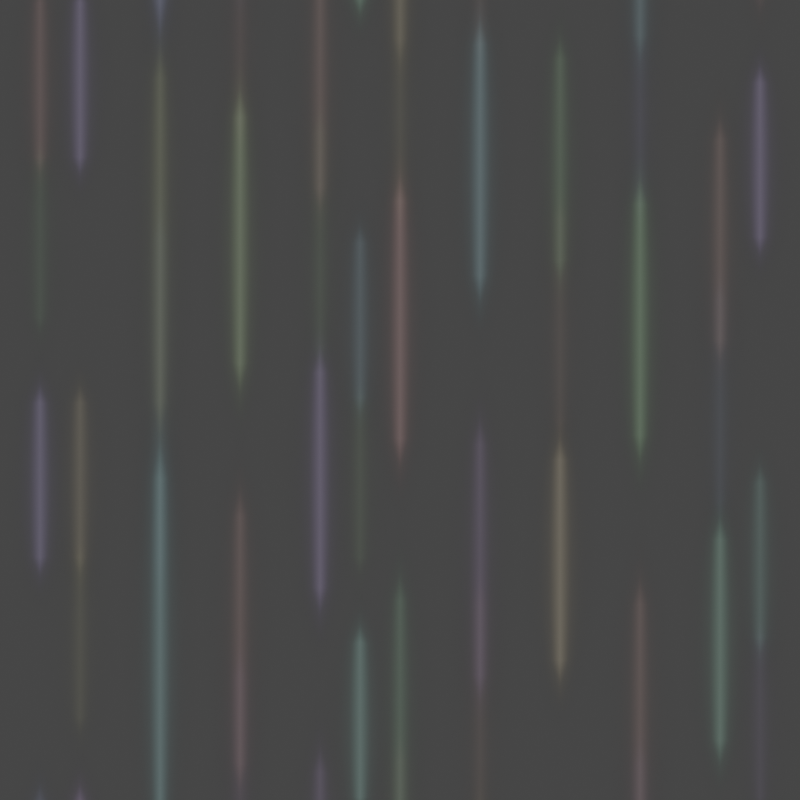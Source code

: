 # Source: ghost_road.blend  (saved by Blender 3.6.14; exported with 4.5.12 LTS)
import bpy
from mathutils import Matrix  # noqa: F401  (used for matrix-valued properties, if any)

bpy.ops.wm.read_factory_settings(use_empty=True)
scene = bpy.context.scene
scene.name = 'Scene'

# ---- collections
col_shine_lv01 = bpy.data.collections.new('shine.Lv01'); scene.collection.children.link(col_shine_lv01)
col_shine_lv02 = bpy.data.collections.new('shine.Lv02'); scene.collection.children.link(col_shine_lv02)
col_shine_lv03 = bpy.data.collections.new('shine.Lv03'); scene.collection.children.link(col_shine_lv03)
col_cam = bpy.data.collections.new('Cam'); scene.collection.children.link(col_cam)

# ---- materials (node trees are filled in below, after node groups)
mat_shine_hi = bpy.data.materials.new('shine.hi')
mat_shine_hi.surface_render_method = 'BLENDED'
mat_shine_hi.blend_method = 'BLEND'
mat_shine_lo = bpy.data.materials.new('shine.lo')
mat_shine_lo.surface_render_method = 'BLENDED'
mat_shine_lo.blend_method = 'BLEND'
mat_shine_lo2 = bpy.data.materials.new('shine.lo2')
mat_shine_lo2.surface_render_method = 'BLENDED'
mat_shine_lo2.blend_method = 'BLEND'

# ---- material node trees
mat_shine_hi.use_nodes = True; mat_shine_hi.node_tree.nodes.clear()
_N = mat_shine_hi.node_tree.nodes; _L = mat_shine_hi.node_tree.links
n0 = _N.new('ShaderNodeValToRGB'); n0.name = 'Color Ramp.001'; n0.location = (-1105, 278)
n0.color_ramp.interpolation = 'CARDINAL'
while len(n0.color_ramp.elements) > 1: n0.color_ramp.elements.remove(n0.color_ramp.elements[-1])
n0.color_ramp.elements[0].position = 0.0; n0.color_ramp.elements[0].color = (1.0, 0.0, 0.0, 1.0)
_e = n0.color_ramp.elements.new(0.1667); _e.color = (1.0, 0.5, 0.0, 1.0)
_e = n0.color_ramp.elements.new(0.3333); _e.color = (1.0, 1.0, 0.0, 1.0)
_e = n0.color_ramp.elements.new(0.5); _e.color = (0.0, 1.0, 0.0, 1.0)
_e = n0.color_ramp.elements.new(0.6667); _e.color = (0.0, 1.0, 1.0, 1.0)
_e = n0.color_ramp.elements.new(0.8333); _e.color = (0.0, 0.0, 1.0, 1.0)
_e = n0.color_ramp.elements.new(1.0); _e.color = (0.5, 0.0, 1.0, 1.0)
n1 = _N.new('ShaderNodeObjectInfo'); n1.name = 'Object Info'; n1.location = (-1353, 259)
n2 = _N.new('ShaderNodeHueSaturation'); n2.name = 'Hue/Saturation/Value'; n2.location = (-685, 480)
n2.inputs[2].default_value = 2.0
n3 = _N.new('ShaderNodeMapRange'); n3.name = 'Map Range'; n3.location = (-961, 562)
n3.inputs[1].default_value = 1.0
n3.inputs[2].default_value = 0.0
n3.inputs[3].default_value = 0.4
n3.inputs[4].default_value = 0.8
n4 = _N.new('ShaderNodeVertexColor'); n4.name = 'Color Attribute.001'; n4.location = (-1181, 507)
n4.layer_name = 'Alpha'
n5 = _N.new('ShaderNodeOutputMaterial'); n5.name = 'Material Output'; n5.location = (943, 357)
n6 = _N.new('ShaderNodeMixShader'); n6.name = 'Mix Shader'; n6.location = (718, 332)
n7 = _N.new('ShaderNodeEmission'); n7.name = 'Emission'; n7.location = (402, 171)
n8 = _N.new('ShaderNodeBsdfTransparent'); n8.name = 'Transparent BSDF'; n8.location = (393, 285)
n9 = _N.new('ShaderNodeVertexColor'); n9.name = 'Color Attribute'; n9.location = (-523, 598)
n9.layer_name = 'Alpha'
n10 = _N.new('ShaderNodeValToRGB'); n10.name = 'Color Ramp'; n10.location = (-290, 642)
n10.color_ramp.interpolation = 'CARDINAL'
while len(n10.color_ramp.elements) > 1: n10.color_ramp.elements.remove(n10.color_ramp.elements[-1])
n10.color_ramp.elements[0].position = 0.0; n10.color_ramp.elements[0].color = (0.0, 0.0, 0.0, 1.0)
_e = n10.color_ramp.elements.new(0.5); _e.color = (0.05, 0.05, 0.05, 1.0)
_e = n10.color_ramp.elements.new(0.75); _e.color = (0.125, 0.125, 0.125, 1.0)
_e = n10.color_ramp.elements.new(1.0); _e.color = (0.25, 0.25, 0.25, 1.0)
n11 = _N.new('ShaderNodeMapRange'); n11.name = 'Map Range.001'; n11.location = (35, 683)
n11.inputs[4].default_value = 0.8
_L.new(n6.outputs[0], n5.inputs[0])
_L.new(n11.outputs[0], n6.inputs[0])
_L.new(n7.outputs[0], n6.inputs[2])
_L.new(n8.outputs[0], n6.inputs[1])
_L.new(n9.outputs[0], n10.inputs[0])
_L.new(n2.outputs[0], n7.inputs[0])
_L.new(n1.outputs[5], n0.inputs[0])
_L.new(n0.outputs[0], n2.inputs[4])
_L.new(n3.outputs[0], n2.inputs[1])
_L.new(n4.outputs[0], n3.inputs[0])
_L.new(n10.outputs[0], n11.inputs[0])
_L.new(n11.outputs[0], n7.inputs[1])
n5.is_active_output = True
mat_shine_lo.use_nodes = True; mat_shine_lo.node_tree.nodes.clear()
_N = mat_shine_lo.node_tree.nodes; _L = mat_shine_lo.node_tree.links
n0 = _N.new('ShaderNodeValToRGB'); n0.name = 'Color Ramp.001'; n0.location = (-1105, 278)
n0.color_ramp.interpolation = 'CARDINAL'
while len(n0.color_ramp.elements) > 1: n0.color_ramp.elements.remove(n0.color_ramp.elements[-1])
n0.color_ramp.elements[0].position = 0.0; n0.color_ramp.elements[0].color = (1.0, 0.0, 0.0, 1.0)
_e = n0.color_ramp.elements.new(0.1667); _e.color = (1.0, 0.5, 0.0, 1.0)
_e = n0.color_ramp.elements.new(0.3333); _e.color = (1.0, 1.0, 0.0, 1.0)
_e = n0.color_ramp.elements.new(0.5); _e.color = (0.0, 1.0, 0.0, 1.0)
_e = n0.color_ramp.elements.new(0.6667); _e.color = (0.0, 1.0, 1.0, 1.0)
_e = n0.color_ramp.elements.new(0.8333); _e.color = (0.0, 0.0, 1.0, 1.0)
_e = n0.color_ramp.elements.new(1.0); _e.color = (0.5, 0.0, 1.0, 1.0)
n1 = _N.new('ShaderNodeObjectInfo'); n1.name = 'Object Info'; n1.location = (-1353, 259)
n2 = _N.new('ShaderNodeHueSaturation'); n2.name = 'Hue/Saturation/Value'; n2.location = (-685, 480)
n2.inputs[2].default_value = 2.0
n3 = _N.new('ShaderNodeMapRange'); n3.name = 'Map Range'; n3.location = (-961, 562)
n3.inputs[1].default_value = 1.0
n3.inputs[2].default_value = 0.0
n3.inputs[3].default_value = 0.4
n3.inputs[4].default_value = 0.8
n4 = _N.new('ShaderNodeVertexColor'); n4.name = 'Color Attribute.001'; n4.location = (-1181, 507)
n4.layer_name = 'Alpha'
n5 = _N.new('ShaderNodeOutputMaterial'); n5.name = 'Material Output'; n5.location = (910, 338)
n6 = _N.new('ShaderNodeMixShader'); n6.name = 'Mix Shader'; n6.location = (685, 314)
n7 = _N.new('ShaderNodeBsdfTransparent'); n7.name = 'Transparent BSDF'; n7.location = (407, 272)
n8 = _N.new('ShaderNodeEmission'); n8.name = 'Emission'; n8.location = (413, 160)
n9 = _N.new('ShaderNodeMapRange'); n9.name = 'Map Range.001'; n9.location = (83, 557)
n9.inputs[4].default_value = 0.6
n10 = _N.new('ShaderNodeVertexColor'); n10.name = 'Color Attribute'; n10.location = (-481, 626)
n10.layer_name = 'Alpha'
n11 = _N.new('ShaderNodeValToRGB'); n11.name = 'Color Ramp'; n11.location = (-245, 633)
n11.color_ramp.interpolation = 'CARDINAL'
while len(n11.color_ramp.elements) > 1: n11.color_ramp.elements.remove(n11.color_ramp.elements[-1])
n11.color_ramp.elements[0].position = 0.0; n11.color_ramp.elements[0].color = (0.0, 0.0, 0.0, 1.0)
_e = n11.color_ramp.elements.new(0.5); _e.color = (0.05, 0.05, 0.05, 1.0)
_e = n11.color_ramp.elements.new(0.75); _e.color = (0.125, 0.125, 0.125, 1.0)
_e = n11.color_ramp.elements.new(1.0); _e.color = (0.25, 0.25, 0.25, 1.0)
_L.new(n6.outputs[0], n5.inputs[0])
_L.new(n9.outputs[0], n6.inputs[0])
_L.new(n8.outputs[0], n6.inputs[2])
_L.new(n7.outputs[0], n6.inputs[1])
_L.new(n10.outputs[0], n11.inputs[0])
_L.new(n2.outputs[0], n8.inputs[0])
_L.new(n1.outputs[5], n0.inputs[0])
_L.new(n0.outputs[0], n2.inputs[4])
_L.new(n3.outputs[0], n2.inputs[1])
_L.new(n4.outputs[0], n3.inputs[0])
_L.new(n11.outputs[0], n9.inputs[0])
_L.new(n9.outputs[0], n8.inputs[1])
n5.is_active_output = True
mat_shine_lo2.use_nodes = True; mat_shine_lo2.node_tree.nodes.clear()
_N = mat_shine_lo2.node_tree.nodes; _L = mat_shine_lo2.node_tree.links
n0 = _N.new('ShaderNodeValToRGB'); n0.name = 'Color Ramp.001'; n0.location = (-1105, 278)
n0.color_ramp.interpolation = 'CARDINAL'
while len(n0.color_ramp.elements) > 1: n0.color_ramp.elements.remove(n0.color_ramp.elements[-1])
n0.color_ramp.elements[0].position = 0.0; n0.color_ramp.elements[0].color = (1.0, 0.0, 0.0, 1.0)
_e = n0.color_ramp.elements.new(0.1667); _e.color = (1.0, 0.5, 0.0, 1.0)
_e = n0.color_ramp.elements.new(0.3333); _e.color = (1.0, 1.0, 0.0, 1.0)
_e = n0.color_ramp.elements.new(0.5); _e.color = (0.0, 1.0, 0.0, 1.0)
_e = n0.color_ramp.elements.new(0.6667); _e.color = (0.0, 1.0, 1.0, 1.0)
_e = n0.color_ramp.elements.new(0.8333); _e.color = (0.0, 0.0, 1.0, 1.0)
_e = n0.color_ramp.elements.new(1.0); _e.color = (0.5, 0.0, 1.0, 1.0)
n1 = _N.new('ShaderNodeObjectInfo'); n1.name = 'Object Info'; n1.location = (-1353, 259)
n2 = _N.new('ShaderNodeHueSaturation'); n2.name = 'Hue/Saturation/Value'; n2.location = (-685, 480)
n2.inputs[2].default_value = 2.0
n3 = _N.new('ShaderNodeMapRange'); n3.name = 'Map Range'; n3.location = (-961, 562)
n3.inputs[1].default_value = 1.0
n3.inputs[2].default_value = 0.0
n3.inputs[3].default_value = 0.4
n3.inputs[4].default_value = 0.8
n4 = _N.new('ShaderNodeVertexColor'); n4.name = 'Color Attribute.001'; n4.location = (-1181, 507)
n4.layer_name = 'Alpha'
n5 = _N.new('ShaderNodeOutputMaterial'); n5.name = 'Material Output'; n5.location = (893, 336)
n6 = _N.new('ShaderNodeMixShader'); n6.name = 'Mix Shader'; n6.location = (668, 311)
n7 = _N.new('ShaderNodeBsdfTransparent'); n7.name = 'Transparent BSDF'; n7.location = (390, 270)
n8 = _N.new('ShaderNodeValToRGB'); n8.name = 'Color Ramp'; n8.location = (-244, 668)
n8.color_ramp.interpolation = 'CARDINAL'
while len(n8.color_ramp.elements) > 1: n8.color_ramp.elements.remove(n8.color_ramp.elements[-1])
n8.color_ramp.elements[0].position = 0.0; n8.color_ramp.elements[0].color = (0.0, 0.0, 0.0, 1.0)
_e = n8.color_ramp.elements.new(0.5); _e.color = (0.05, 0.05, 0.05, 1.0)
_e = n8.color_ramp.elements.new(0.75); _e.color = (0.125, 0.125, 0.125, 1.0)
_e = n8.color_ramp.elements.new(1.0); _e.color = (0.25, 0.25, 0.25, 1.0)
n9 = _N.new('ShaderNodeEmission'); n9.name = 'Emission'; n9.location = (381, 156)
n10 = _N.new('ShaderNodeVertexColor'); n10.name = 'Color Attribute'; n10.location = (-508, 633)
n10.layer_name = 'Alpha'
n11 = _N.new('ShaderNodeMapRange'); n11.name = 'Map Range.001'; n11.location = (76, 709)
n11.inputs[4].default_value = 0.4
_L.new(n6.outputs[0], n5.inputs[0])
_L.new(n11.outputs[0], n6.inputs[0])
_L.new(n9.outputs[0], n6.inputs[2])
_L.new(n7.outputs[0], n6.inputs[1])
_L.new(n10.outputs[0], n8.inputs[0])
_L.new(n2.outputs[0], n9.inputs[0])
_L.new(n1.outputs[5], n0.inputs[0])
_L.new(n0.outputs[0], n2.inputs[4])
_L.new(n3.outputs[0], n2.inputs[1])
_L.new(n4.outputs[0], n3.inputs[0])
_L.new(n8.outputs[0], n11.inputs[0])
_L.new(n11.outputs[0], n9.inputs[1])
n5.is_active_output = True

# ---- world
world_world = bpy.data.worlds.new('World'); scene.world = world_world
world_world.use_nodes = True; world_world.node_tree.nodes.clear()
_N = world_world.node_tree.nodes; _L = world_world.node_tree.links
n0 = _N.new('ShaderNodeOutputWorld'); n0.name = 'World Output'; n0.location = (300, 300)
n1 = _N.new('ShaderNodeBackground'); n1.name = 'Background'; n1.location = (10, 300)
n1.inputs[0].default_value = (0.05088, 0.05088, 0.05088, 1.0)
_L.new(n1.outputs[0], n0.inputs[0])
n0.is_active_output = True
world_world.color = (0.05088, 0.05088, 0.05088)
world_world.use_sun_shadow = False
world_world.sun_shadow_jitter_overblur = 0.0

# ---- cameras
cam_camera = bpy.data.cameras.new('Camera')
cam_camera.type = 'ORTHO'
cam_camera.clip_end = 100.0
cam_camera.ortho_scale = 10.0

# ---- meshes
me_plane_001 = bpy.data.meshes.new('Plane.001')
me_plane_001.from_pydata([(-0.5, 0.0, 0.0), (0.0, -2.0, 0.0), (0.5, 0.0, 0.0), (0.0, 2.0, 0.0), (0.0, 0.0, 0.0), (-0.4, -1.0, 0.0), (0.4, 1.0, 0.0), (-0.4, 1.0, 0.0), (0.4, -1.0, 0.0), (0.0, 1.0, 0.0), (0.0, -1.0, 0.0)], [], [(9, 6, 3), (5, 10, 4, 0), (10, 8, 2, 4), (10, 1, 8), (0, 4, 9, 7), (4, 2, 6, 9), (1, 10, 5), (7, 9, 3)])
_uv = me_plane_001.uv_layers.new(name='UVMap')
_uv.uv.foreach_set('vector', [0.5, 0.75, 1.0, 0.75, 0.5, 1.0, 0.0, 0.25, 0.5, 0.25, 0.5, 0.5, 0.0, 0.5, 0.5, 0.25, 1.0, 0.25, 1.0, 0.5, 0.5, 0.5, 0.5, 0.25, 0.5, 0.0, 1.0, 0.25, 0.0, 0.5, 0.5, 0.5, 0.5, 0.75, 0.0, 0.75, 0.5, 0.5, 1.0, 0.5, 1.0, 0.75, 0.5, 0.75, 0.5, 0.0, 0.5, 0.25, 0.0, 0.25, 0.0, 0.75, 0.5, 0.75, 0.5, 1.0])
_ca = me_plane_001.color_attributes.new('Alpha', 'FLOAT_COLOR', 'POINT')
_ca.data.foreach_set('color', [0.0, 0.0, 0.0, 1.0, 0.0, 0.0, 0.0, 1.0, 0.0, 0.0, 0.0, 1.0, 0.0, 0.0, 0.0, 1.0, 1.0, 1.0, 1.0, 1.0, 0.0, 0.0, 0.0, 1.0, 0.0, 0.0, 0.0, 1.0, 0.0, 0.0, 0.0, 1.0, 0.0, 0.0, 0.0, 1.0, 1.0, 1.0, 1.0, 1.0, 1.0, 1.0, 1.0, 1.0])
me_plane_001.materials.append(mat_shine_hi)
me_plane_001.use_paint_bone_selection = False
me_plane_001.use_paint_mask_vertex = True
me_plane_001.update()
me_plane_003 = bpy.data.meshes.new('Plane.003')
me_plane_003.from_pydata([(-0.5, 0.0, 0.0), (0.0, -2.0, 0.0), (0.5, 0.0, 0.0), (0.0, 2.0, 0.0), (0.0, 0.0, 0.0), (-0.4, -1.0, 0.0), (0.4, 1.0, 0.0), (-0.4, 1.0, 0.0), (0.4, -1.0, 0.0), (0.0, 1.0, 0.0), (0.0, -1.0, 0.0)], [], [(9, 6, 3), (5, 10, 4, 0), (10, 8, 2, 4), (10, 1, 8), (0, 4, 9, 7), (4, 2, 6, 9), (1, 10, 5), (7, 9, 3)])
_uv = me_plane_003.uv_layers.new(name='UVMap')
_uv.uv.foreach_set('vector', [0.5, 0.75, 1.0, 0.75, 0.5, 1.0, 0.0, 0.25, 0.5, 0.25, 0.5, 0.5, 0.0, 0.5, 0.5, 0.25, 1.0, 0.25, 1.0, 0.5, 0.5, 0.5, 0.5, 0.25, 0.5, 0.0, 1.0, 0.25, 0.0, 0.5, 0.5, 0.5, 0.5, 0.75, 0.0, 0.75, 0.5, 0.5, 1.0, 0.5, 1.0, 0.75, 0.5, 0.75, 0.5, 0.0, 0.5, 0.25, 0.0, 0.25, 0.0, 0.75, 0.5, 0.75, 0.5, 1.0])
_ca = me_plane_003.color_attributes.new('Alpha', 'FLOAT_COLOR', 'POINT')
_ca.data.foreach_set('color', [0.0, 0.0, 0.0, 1.0, 0.0, 0.0, 0.0, 1.0, 0.0, 0.0, 0.0, 1.0, 0.0, 0.0, 0.0, 1.0, 1.0, 1.0, 1.0, 1.0, 0.0, 0.0, 0.0, 1.0, 0.0, 0.0, 0.0, 1.0, 0.0, 0.0, 0.0, 1.0, 0.0, 0.0, 0.0, 1.0, 1.0, 1.0, 1.0, 1.0, 1.0, 1.0, 1.0, 1.0])
me_plane_003.materials.append(mat_shine_hi)
me_plane_003.use_paint_bone_selection = False
me_plane_003.use_paint_mask_vertex = True
me_plane_003.update()
me_plane_002 = bpy.data.meshes.new('Plane.002')
me_plane_002.from_pydata([(-0.5, 0.0, 0.0), (0.0, -2.0, 0.0), (0.5, 0.0, 0.0), (0.0, 2.0, 0.0), (0.0, 0.0, 0.0), (-0.4, -1.0, 0.0), (0.4, 1.0, 0.0), (-0.4, 1.0, 0.0), (0.4, -1.0, 0.0), (0.0, 1.0, 0.0), (0.0, -1.0, 0.0)], [], [(9, 6, 3), (5, 10, 4, 0), (10, 8, 2, 4), (10, 1, 8), (0, 4, 9, 7), (4, 2, 6, 9), (1, 10, 5), (7, 9, 3)])
_uv = me_plane_002.uv_layers.new(name='UVMap')
_uv.uv.foreach_set('vector', [0.5, 0.75, 1.0, 0.75, 0.5, 1.0, 0.0, 0.25, 0.5, 0.25, 0.5, 0.5, 0.0, 0.5, 0.5, 0.25, 1.0, 0.25, 1.0, 0.5, 0.5, 0.5, 0.5, 0.25, 0.5, 0.0, 1.0, 0.25, 0.0, 0.5, 0.5, 0.5, 0.5, 0.75, 0.0, 0.75, 0.5, 0.5, 1.0, 0.5, 1.0, 0.75, 0.5, 0.75, 0.5, 0.0, 0.5, 0.25, 0.0, 0.25, 0.0, 0.75, 0.5, 0.75, 0.5, 1.0])
_ca = me_plane_002.color_attributes.new('Alpha', 'FLOAT_COLOR', 'POINT')
_ca.data.foreach_set('color', [0.0, 0.0, 0.0, 1.0, 0.0, 0.0, 0.0, 1.0, 0.0, 0.0, 0.0, 1.0, 0.0, 0.0, 0.0, 1.0, 1.0, 1.0, 1.0, 1.0, 0.0, 0.0, 0.0, 1.0, 0.0, 0.0, 0.0, 1.0, 0.0, 0.0, 0.0, 1.0, 0.0, 0.0, 0.0, 1.0, 1.0, 1.0, 1.0, 1.0, 1.0, 1.0, 1.0, 1.0])
me_plane_002.materials.append(mat_shine_hi)
me_plane_002.use_paint_bone_selection = False
me_plane_002.use_paint_mask_vertex = True
me_plane_002.update()
me_plane_004 = bpy.data.meshes.new('Plane.004')
me_plane_004.from_pydata([(-0.5, 0.0, 0.0), (0.0, -2.0, 0.0), (0.5, 0.0, 0.0), (0.0, 2.0, 0.0), (0.0, 0.0, 0.0), (-0.4, -1.0, 0.0), (0.4, 1.0, 0.0), (-0.4, 1.0, 0.0), (0.4, -1.0, 0.0), (0.0, 1.0, 0.0), (0.0, -1.0, 0.0)], [], [(9, 6, 3), (5, 10, 4, 0), (10, 8, 2, 4), (10, 1, 8), (0, 4, 9, 7), (4, 2, 6, 9), (1, 10, 5), (7, 9, 3)])
_uv = me_plane_004.uv_layers.new(name='UVMap')
_uv.uv.foreach_set('vector', [0.5, 0.75, 1.0, 0.75, 0.5, 1.0, 0.0, 0.25, 0.5, 0.25, 0.5, 0.5, 0.0, 0.5, 0.5, 0.25, 1.0, 0.25, 1.0, 0.5, 0.5, 0.5, 0.5, 0.25, 0.5, 0.0, 1.0, 0.25, 0.0, 0.5, 0.5, 0.5, 0.5, 0.75, 0.0, 0.75, 0.5, 0.5, 1.0, 0.5, 1.0, 0.75, 0.5, 0.75, 0.5, 0.0, 0.5, 0.25, 0.0, 0.25, 0.0, 0.75, 0.5, 0.75, 0.5, 1.0])
_ca = me_plane_004.color_attributes.new('Alpha', 'FLOAT_COLOR', 'POINT')
_ca.data.foreach_set('color', [0.0, 0.0, 0.0, 1.0, 0.0, 0.0, 0.0, 1.0, 0.0, 0.0, 0.0, 1.0, 0.0, 0.0, 0.0, 1.0, 1.0, 1.0, 1.0, 1.0, 0.0, 0.0, 0.0, 1.0, 0.0, 0.0, 0.0, 1.0, 0.0, 0.0, 0.0, 1.0, 0.0, 0.0, 0.0, 1.0, 1.0, 1.0, 1.0, 1.0, 1.0, 1.0, 1.0, 1.0])
me_plane_004.materials.append(mat_shine_lo)
me_plane_004.use_paint_bone_selection = False
me_plane_004.use_paint_mask_vertex = True
me_plane_004.update()
me_plane_005 = bpy.data.meshes.new('Plane.005')
me_plane_005.from_pydata([(-0.5, 0.0, 0.0), (0.0, -2.0, 0.0), (0.5, 0.0, 0.0), (0.0, 2.0, 0.0), (0.0, 0.0, 0.0), (-0.4, -1.0, 0.0), (0.4, 1.0, 0.0), (-0.4, 1.0, 0.0), (0.4, -1.0, 0.0), (0.0, 1.0, 0.0), (0.0, -1.0, 0.0)], [], [(9, 6, 3), (5, 10, 4, 0), (10, 8, 2, 4), (10, 1, 8), (0, 4, 9, 7), (4, 2, 6, 9), (1, 10, 5), (7, 9, 3)])
_uv = me_plane_005.uv_layers.new(name='UVMap')
_uv.uv.foreach_set('vector', [0.5, 0.75, 1.0, 0.75, 0.5, 1.0, 0.0, 0.25, 0.5, 0.25, 0.5, 0.5, 0.0, 0.5, 0.5, 0.25, 1.0, 0.25, 1.0, 0.5, 0.5, 0.5, 0.5, 0.25, 0.5, 0.0, 1.0, 0.25, 0.0, 0.5, 0.5, 0.5, 0.5, 0.75, 0.0, 0.75, 0.5, 0.5, 1.0, 0.5, 1.0, 0.75, 0.5, 0.75, 0.5, 0.0, 0.5, 0.25, 0.0, 0.25, 0.0, 0.75, 0.5, 0.75, 0.5, 1.0])
_ca = me_plane_005.color_attributes.new('Alpha', 'FLOAT_COLOR', 'POINT')
_ca.data.foreach_set('color', [0.0, 0.0, 0.0, 1.0, 0.0, 0.0, 0.0, 1.0, 0.0, 0.0, 0.0, 1.0, 0.0, 0.0, 0.0, 1.0, 1.0, 1.0, 1.0, 1.0, 0.0, 0.0, 0.0, 1.0, 0.0, 0.0, 0.0, 1.0, 0.0, 0.0, 0.0, 1.0, 0.0, 0.0, 0.0, 1.0, 1.0, 1.0, 1.0, 1.0, 1.0, 1.0, 1.0, 1.0])
me_plane_005.materials.append(mat_shine_lo)
me_plane_005.use_paint_bone_selection = False
me_plane_005.use_paint_mask_vertex = True
me_plane_005.update()
me_plane_006 = bpy.data.meshes.new('Plane.006')
me_plane_006.from_pydata([(-0.5, 0.0, 0.0), (0.0, -2.0, 0.0), (0.5, 0.0, 0.0), (0.0, 2.0, 0.0), (0.0, 0.0, 0.0), (-0.4, -1.0, 0.0), (0.4, 1.0, 0.0), (-0.4, 1.0, 0.0), (0.4, -1.0, 0.0), (0.0, 1.0, 0.0), (0.0, -1.0, 0.0)], [], [(9, 6, 3), (5, 10, 4, 0), (10, 8, 2, 4), (10, 1, 8), (0, 4, 9, 7), (4, 2, 6, 9), (1, 10, 5), (7, 9, 3)])
_uv = me_plane_006.uv_layers.new(name='UVMap')
_uv.uv.foreach_set('vector', [0.5, 0.75, 1.0, 0.75, 0.5, 1.0, 0.0, 0.25, 0.5, 0.25, 0.5, 0.5, 0.0, 0.5, 0.5, 0.25, 1.0, 0.25, 1.0, 0.5, 0.5, 0.5, 0.5, 0.25, 0.5, 0.0, 1.0, 0.25, 0.0, 0.5, 0.5, 0.5, 0.5, 0.75, 0.0, 0.75, 0.5, 0.5, 1.0, 0.5, 1.0, 0.75, 0.5, 0.75, 0.5, 0.0, 0.5, 0.25, 0.0, 0.25, 0.0, 0.75, 0.5, 0.75, 0.5, 1.0])
_ca = me_plane_006.color_attributes.new('Alpha', 'FLOAT_COLOR', 'POINT')
_ca.data.foreach_set('color', [0.0, 0.0, 0.0, 1.0, 0.0, 0.0, 0.0, 1.0, 0.0, 0.0, 0.0, 1.0, 0.0, 0.0, 0.0, 1.0, 1.0, 1.0, 1.0, 1.0, 0.0, 0.0, 0.0, 1.0, 0.0, 0.0, 0.0, 1.0, 0.0, 0.0, 0.0, 1.0, 0.0, 0.0, 0.0, 1.0, 1.0, 1.0, 1.0, 1.0, 1.0, 1.0, 1.0, 1.0])
me_plane_006.materials.append(mat_shine_lo)
me_plane_006.use_paint_bone_selection = False
me_plane_006.use_paint_mask_vertex = True
me_plane_006.update()
me_plane_007 = bpy.data.meshes.new('Plane.007')
me_plane_007.from_pydata([(-0.5, 0.0, 0.0), (0.0, -2.0, 0.0), (0.5, 0.0, 0.0), (0.0, 2.0, 0.0), (0.0, 0.0, 0.0), (-0.4, -1.0, 0.0), (0.4, 1.0, 0.0), (-0.4, 1.0, 0.0), (0.4, -1.0, 0.0), (0.0, 1.0, 0.0), (0.0, -1.0, 0.0)], [], [(9, 6, 3), (5, 10, 4, 0), (10, 8, 2, 4), (10, 1, 8), (0, 4, 9, 7), (4, 2, 6, 9), (1, 10, 5), (7, 9, 3)])
_uv = me_plane_007.uv_layers.new(name='UVMap')
_uv.uv.foreach_set('vector', [0.5, 0.75, 1.0, 0.75, 0.5, 1.0, 0.0, 0.25, 0.5, 0.25, 0.5, 0.5, 0.0, 0.5, 0.5, 0.25, 1.0, 0.25, 1.0, 0.5, 0.5, 0.5, 0.5, 0.25, 0.5, 0.0, 1.0, 0.25, 0.0, 0.5, 0.5, 0.5, 0.5, 0.75, 0.0, 0.75, 0.5, 0.5, 1.0, 0.5, 1.0, 0.75, 0.5, 0.75, 0.5, 0.0, 0.5, 0.25, 0.0, 0.25, 0.0, 0.75, 0.5, 0.75, 0.5, 1.0])
_ca = me_plane_007.color_attributes.new('Alpha', 'FLOAT_COLOR', 'POINT')
_ca.data.foreach_set('color', [0.0, 0.0, 0.0, 1.0, 0.0, 0.0, 0.0, 1.0, 0.0, 0.0, 0.0, 1.0, 0.0, 0.0, 0.0, 1.0, 1.0, 1.0, 1.0, 1.0, 0.0, 0.0, 0.0, 1.0, 0.0, 0.0, 0.0, 1.0, 0.0, 0.0, 0.0, 1.0, 0.0, 0.0, 0.0, 1.0, 1.0, 1.0, 1.0, 1.0, 1.0, 1.0, 1.0, 1.0])
me_plane_007.materials.append(mat_shine_lo2)
me_plane_007.use_paint_bone_selection = False
me_plane_007.use_paint_mask_vertex = True
me_plane_007.update()
me_plane_008 = bpy.data.meshes.new('Plane.008')
me_plane_008.from_pydata([(-0.5, 0.0, 0.0), (0.0, -2.0, 0.0), (0.5, 0.0, 0.0), (0.0, 2.0, 0.0), (0.0, 0.0, 0.0), (-0.4, -1.0, 0.0), (0.4, 1.0, 0.0), (-0.4, 1.0, 0.0), (0.4, -1.0, 0.0), (0.0, 1.0, 0.0), (0.0, -1.0, 0.0)], [], [(9, 6, 3), (5, 10, 4, 0), (10, 8, 2, 4), (10, 1, 8), (0, 4, 9, 7), (4, 2, 6, 9), (1, 10, 5), (7, 9, 3)])
_uv = me_plane_008.uv_layers.new(name='UVMap')
_uv.uv.foreach_set('vector', [0.5, 0.75, 1.0, 0.75, 0.5, 1.0, 0.0, 0.25, 0.5, 0.25, 0.5, 0.5, 0.0, 0.5, 0.5, 0.25, 1.0, 0.25, 1.0, 0.5, 0.5, 0.5, 0.5, 0.25, 0.5, 0.0, 1.0, 0.25, 0.0, 0.5, 0.5, 0.5, 0.5, 0.75, 0.0, 0.75, 0.5, 0.5, 1.0, 0.5, 1.0, 0.75, 0.5, 0.75, 0.5, 0.0, 0.5, 0.25, 0.0, 0.25, 0.0, 0.75, 0.5, 0.75, 0.5, 1.0])
_ca = me_plane_008.color_attributes.new('Alpha', 'FLOAT_COLOR', 'POINT')
_ca.data.foreach_set('color', [0.0, 0.0, 0.0, 1.0, 0.0, 0.0, 0.0, 1.0, 0.0, 0.0, 0.0, 1.0, 0.0, 0.0, 0.0, 1.0, 1.0, 1.0, 1.0, 1.0, 0.0, 0.0, 0.0, 1.0, 0.0, 0.0, 0.0, 1.0, 0.0, 0.0, 0.0, 1.0, 0.0, 0.0, 0.0, 1.0, 1.0, 1.0, 1.0, 1.0, 1.0, 1.0, 1.0, 1.0])
me_plane_008.materials.append(mat_shine_lo2)
me_plane_008.use_paint_bone_selection = False
me_plane_008.use_paint_mask_vertex = True
me_plane_008.update()
me_plane_009 = bpy.data.meshes.new('Plane.009')
me_plane_009.from_pydata([(-0.5, 0.0, 0.0), (0.0, -2.0, 0.0), (0.5, 0.0, 0.0), (0.0, 2.0, 0.0), (0.0, 0.0, 0.0), (-0.4, -1.0, 0.0), (0.4, 1.0, 0.0), (-0.4, 1.0, 0.0), (0.4, -1.0, 0.0), (0.0, 1.0, 0.0), (0.0, -1.0, 0.0)], [], [(9, 6, 3), (5, 10, 4, 0), (10, 8, 2, 4), (10, 1, 8), (0, 4, 9, 7), (4, 2, 6, 9), (1, 10, 5), (7, 9, 3)])
_uv = me_plane_009.uv_layers.new(name='UVMap')
_uv.uv.foreach_set('vector', [0.5, 0.75, 1.0, 0.75, 0.5, 1.0, 0.0, 0.25, 0.5, 0.25, 0.5, 0.5, 0.0, 0.5, 0.5, 0.25, 1.0, 0.25, 1.0, 0.5, 0.5, 0.5, 0.5, 0.25, 0.5, 0.0, 1.0, 0.25, 0.0, 0.5, 0.5, 0.5, 0.5, 0.75, 0.0, 0.75, 0.5, 0.5, 1.0, 0.5, 1.0, 0.75, 0.5, 0.75, 0.5, 0.0, 0.5, 0.25, 0.0, 0.25, 0.0, 0.75, 0.5, 0.75, 0.5, 1.0])
_ca = me_plane_009.color_attributes.new('Alpha', 'FLOAT_COLOR', 'POINT')
_ca.data.foreach_set('color', [0.0, 0.0, 0.0, 1.0, 0.0, 0.0, 0.0, 1.0, 0.0, 0.0, 0.0, 1.0, 0.0, 0.0, 0.0, 1.0, 1.0, 1.0, 1.0, 1.0, 0.0, 0.0, 0.0, 1.0, 0.0, 0.0, 0.0, 1.0, 0.0, 0.0, 0.0, 1.0, 0.0, 0.0, 0.0, 1.0, 1.0, 1.0, 1.0, 1.0, 1.0, 1.0, 1.0, 1.0])
me_plane_009.materials.append(mat_shine_lo2)
me_plane_009.use_paint_bone_selection = False
me_plane_009.use_paint_mask_vertex = True
me_plane_009.update()

# ---- objects
ob_plane_001 = bpy.data.objects.new('Plane.001', me_plane_001)
ob_plane_002 = bpy.data.objects.new('Plane.002', me_plane_001)
ob_plane_003 = bpy.data.objects.new('Plane.003', me_plane_001)
ob_plane_004 = bpy.data.objects.new('Plane.004', me_plane_001)
ob_plane_005 = bpy.data.objects.new('Plane.005', me_plane_001)
ob_plane_006 = bpy.data.objects.new('Plane.006', me_plane_003)
ob_plane_007 = bpy.data.objects.new('Plane.007', me_plane_001)
ob_plane_008 = bpy.data.objects.new('Plane.008', me_plane_001)
ob_plane_009 = bpy.data.objects.new('Plane.009', me_plane_001)
ob_plane_010 = bpy.data.objects.new('Plane.010', me_plane_002)
ob_plane_011 = bpy.data.objects.new('Plane.011', me_plane_001)
ob_plane_012 = bpy.data.objects.new('Plane.012', me_plane_001)
ob_plane_013 = bpy.data.objects.new('Plane.013', me_plane_001)
ob_plane_014 = bpy.data.objects.new('Plane.014', me_plane_001)
ob_plane_015 = bpy.data.objects.new('Plane.015', me_plane_001)
ob_plane_016 = bpy.data.objects.new('Plane.016', me_plane_001)
ob_plane_017 = bpy.data.objects.new('Plane.017', me_plane_003)
ob_plane_018 = bpy.data.objects.new('Plane.018', me_plane_001)
ob_plane_019 = bpy.data.objects.new('Plane.019', me_plane_002)
ob_plane_021 = bpy.data.objects.new('Plane.021', me_plane_003)
ob_plane_022 = bpy.data.objects.new('Plane.022', me_plane_003)
ob_plane_023 = bpy.data.objects.new('Plane.023', me_plane_001)
ob_plane_024 = bpy.data.objects.new('Plane.024', me_plane_001)
ob_plane_025 = bpy.data.objects.new('Plane.025', me_plane_001)
ob_plane_026 = bpy.data.objects.new('Plane.026', me_plane_003)
ob_plane_027 = bpy.data.objects.new('Plane.027', me_plane_001)
ob_plane_028 = bpy.data.objects.new('Plane.028', me_plane_001)
ob_plane_029 = bpy.data.objects.new('Plane.029', me_plane_001)
ob_plane_030 = bpy.data.objects.new('Plane.030', me_plane_001)
ob_plane_031 = bpy.data.objects.new('Plane.031', me_plane_001)
ob_plane_032 = bpy.data.objects.new('Plane.032', me_plane_002)
ob_plane_033 = bpy.data.objects.new('Plane.033', me_plane_003)
ob_plane_034 = bpy.data.objects.new('Plane.034', me_plane_003)
ob_plane_035 = bpy.data.objects.new('Plane.035', me_plane_003)
ob_plane_036 = bpy.data.objects.new('Plane.036', me_plane_001)
ob_plane_037 = bpy.data.objects.new('Plane.037', me_plane_003)
ob_plane_020 = bpy.data.objects.new('Plane.020', me_plane_004)
ob_plane_038 = bpy.data.objects.new('Plane.038', me_plane_004)
ob_plane_039 = bpy.data.objects.new('Plane.039', me_plane_004)
ob_plane_040 = bpy.data.objects.new('Plane.040', me_plane_004)
ob_plane_041 = bpy.data.objects.new('Plane.041', me_plane_004)
ob_plane_042 = bpy.data.objects.new('Plane.042', me_plane_005)
ob_plane_043 = bpy.data.objects.new('Plane.043', me_plane_004)
ob_plane_044 = bpy.data.objects.new('Plane.044', me_plane_004)
ob_plane_045 = bpy.data.objects.new('Plane.045', me_plane_004)
ob_plane_046 = bpy.data.objects.new('Plane.046', me_plane_006)
ob_plane_047 = bpy.data.objects.new('Plane.047', me_plane_004)
ob_plane_048 = bpy.data.objects.new('Plane.048', me_plane_004)
ob_plane_049 = bpy.data.objects.new('Plane.049', me_plane_004)
ob_plane_050 = bpy.data.objects.new('Plane.050', me_plane_004)
ob_plane_051 = bpy.data.objects.new('Plane.051', me_plane_004)
ob_plane_052 = bpy.data.objects.new('Plane.052', me_plane_004)
ob_plane_053 = bpy.data.objects.new('Plane.053', me_plane_005)
ob_plane_054 = bpy.data.objects.new('Plane.054', me_plane_004)
ob_plane_055 = bpy.data.objects.new('Plane.055', me_plane_006)
ob_plane_056 = bpy.data.objects.new('Plane.056', me_plane_005)
ob_plane_057 = bpy.data.objects.new('Plane.057', me_plane_005)
ob_plane_058 = bpy.data.objects.new('Plane.058', me_plane_004)
ob_plane_059 = bpy.data.objects.new('Plane.059', me_plane_004)
ob_plane_060 = bpy.data.objects.new('Plane.060', me_plane_004)
ob_plane_061 = bpy.data.objects.new('Plane.061', me_plane_005)
ob_plane_062 = bpy.data.objects.new('Plane.062', me_plane_004)
ob_plane_063 = bpy.data.objects.new('Plane.063', me_plane_004)
ob_plane_064 = bpy.data.objects.new('Plane.064', me_plane_004)
ob_plane_065 = bpy.data.objects.new('Plane.065', me_plane_004)
ob_plane_066 = bpy.data.objects.new('Plane.066', me_plane_004)
ob_plane_067 = bpy.data.objects.new('Plane.067', me_plane_006)
ob_plane_068 = bpy.data.objects.new('Plane.068', me_plane_005)
ob_plane_069 = bpy.data.objects.new('Plane.069', me_plane_005)
ob_plane_070 = bpy.data.objects.new('Plane.070', me_plane_005)
ob_plane_071 = bpy.data.objects.new('Plane.071', me_plane_004)
ob_plane_072 = bpy.data.objects.new('Plane.072', me_plane_005)
ob_plane_073 = bpy.data.objects.new('Plane.073', me_plane_007)
ob_plane_074 = bpy.data.objects.new('Plane.074', me_plane_007)
ob_plane_075 = bpy.data.objects.new('Plane.075', me_plane_007)
ob_plane_076 = bpy.data.objects.new('Plane.076', me_plane_007)
ob_plane_077 = bpy.data.objects.new('Plane.077', me_plane_007)
ob_plane_078 = bpy.data.objects.new('Plane.078', me_plane_008)
ob_plane_079 = bpy.data.objects.new('Plane.079', me_plane_007)
ob_plane_080 = bpy.data.objects.new('Plane.080', me_plane_007)
ob_plane_081 = bpy.data.objects.new('Plane.081', me_plane_007)
ob_plane_082 = bpy.data.objects.new('Plane.082', me_plane_009)
ob_plane_083 = bpy.data.objects.new('Plane.083', me_plane_007)
ob_plane_084 = bpy.data.objects.new('Plane.084', me_plane_007)
ob_plane_085 = bpy.data.objects.new('Plane.085', me_plane_007)
ob_plane_086 = bpy.data.objects.new('Plane.086', me_plane_007)
ob_plane_087 = bpy.data.objects.new('Plane.087', me_plane_007)
ob_plane_088 = bpy.data.objects.new('Plane.088', me_plane_007)
ob_plane_089 = bpy.data.objects.new('Plane.089', me_plane_008)
ob_plane_090 = bpy.data.objects.new('Plane.090', me_plane_007)
ob_plane_091 = bpy.data.objects.new('Plane.091', me_plane_009)
ob_plane_092 = bpy.data.objects.new('Plane.092', me_plane_008)
ob_plane_093 = bpy.data.objects.new('Plane.093', me_plane_008)
ob_plane_094 = bpy.data.objects.new('Plane.094', me_plane_007)
ob_plane_095 = bpy.data.objects.new('Plane.095', me_plane_007)
ob_plane_096 = bpy.data.objects.new('Plane.096', me_plane_007)
ob_plane_097 = bpy.data.objects.new('Plane.097', me_plane_008)
ob_plane_098 = bpy.data.objects.new('Plane.098', me_plane_007)
ob_plane_099 = bpy.data.objects.new('Plane.099', me_plane_007)
ob_plane_100 = bpy.data.objects.new('Plane.100', me_plane_007)
ob_plane_101 = bpy.data.objects.new('Plane.101', me_plane_007)
ob_plane_102 = bpy.data.objects.new('Plane.102', me_plane_007)
ob_plane_103 = bpy.data.objects.new('Plane.103', me_plane_009)
ob_plane_104 = bpy.data.objects.new('Plane.104', me_plane_008)
ob_plane_105 = bpy.data.objects.new('Plane.105', me_plane_008)
ob_plane_106 = bpy.data.objects.new('Plane.106', me_plane_008)
ob_plane_107 = bpy.data.objects.new('Plane.107', me_plane_007)
ob_plane_108 = bpy.data.objects.new('Plane.108', me_plane_008)
ob_camera = bpy.data.objects.new('Camera', cam_camera)

# ---- transforms, parenting, visibility, modifiers, constraints
ob_plane_001.location = (-2.0, 2.0, 0.0)
ob_plane_001.scale = (1.0, 1.6, 1.0)
_m = ob_plane_001.modifiers.new('Subdivision', 'SUBSURF')
_m.render_levels = 3
ob_plane_002.location = (1.0, 3.0, 0.0)
ob_plane_002.scale = (1.0, 1.5, 1.0)
_m = ob_plane_002.modifiers.new('Subdivision', 'SUBSURF')
_m.render_levels = 3
ob_plane_003.location = (-1.0, -1.0, 0.0)
ob_plane_003.scale = (1.0, 1.4, 1.0)
_m = ob_plane_003.modifiers.new('Subdivision', 'SUBSURF')
_m.render_levels = 3
ob_plane_004.location = (3.0, 1.0, 0.0)
ob_plane_004.scale = (1.0, 1.5, 1.0)
_m = ob_plane_004.modifiers.new('Subdivision', 'SUBSURF')
_m.render_levels = 3
ob_plane_005.location = (2.0, -2.0, 0.0)
ob_plane_005.scale = (1.0, 1.3, 1.0)
_m = ob_plane_005.modifiers.new('Subdivision', 'SUBSURF')
_m.render_levels = 3
ob_plane_006.location = (-0.5, -4.0, 0.0)
_m = ob_plane_006.modifiers.new('Subdivision', 'SUBSURF')
_m.render_levels = 3
ob_plane_007.location = (-3.0, -3.0, 0.0)
ob_plane_007.scale = (1.0, 2.1, 1.0)
_m = ob_plane_007.modifiers.new('Subdivision', 'SUBSURF')
_m.render_levels = 3
ob_plane_008.location = (-4.0, 14.0, 0.0)
_m = ob_plane_008.modifiers.new('Subdivision', 'SUBSURF')
_m.render_levels = 3
ob_plane_009.location = (0.0, 1.0, 0.0)
ob_plane_009.scale = (1.0, 1.54, 1.0)
_m = ob_plane_009.modifiers.new('Subdivision', 'SUBSURF')
_m.render_levels = 3
ob_plane_010.location = (4.0, -3.0, 0.0)
ob_plane_010.scale = (1.0, 1.3, 1.0)
_m = ob_plane_010.modifiers.new('Subdivision', 'SUBSURF')
_m.render_levels = 3
ob_plane_011.location = (-2.0, 12.0, 0.0)
ob_plane_011.scale = (1.0, 1.6, 1.0)
_m = ob_plane_011.modifiers.new('Subdivision', 'SUBSURF')
_m.render_levels = 3
ob_plane_012.location = (1.0, 13.0, 0.0)
ob_plane_012.scale = (1.0, 1.5, 1.0)
_m = ob_plane_012.modifiers.new('Subdivision', 'SUBSURF')
_m.render_levels = 3
ob_plane_013.location = (-1.0, 9.0, 0.0)
ob_plane_013.scale = (1.0, 1.4, 1.0)
_m = ob_plane_013.modifiers.new('Subdivision', 'SUBSURF')
_m.render_levels = 3
ob_plane_014.location = (3.0, 11.0, 0.0)
ob_plane_014.scale = (1.0, 1.5, 1.0)
_m = ob_plane_014.modifiers.new('Subdivision', 'SUBSURF')
_m.render_levels = 3
ob_plane_015.location = (2.0, 8.0, 0.0)
ob_plane_015.scale = (1.0, 1.3, 1.0)
_m = ob_plane_015.modifiers.new('Subdivision', 'SUBSURF')
_m.render_levels = 3
ob_plane_016.location = (-3.0, 7.0, 0.0)
ob_plane_016.scale = (1.0, 2.1, 1.0)
_m = ob_plane_016.modifiers.new('Subdivision', 'SUBSURF')
_m.render_levels = 3
ob_plane_017.location = (4.5, 3.0, 0.0)
_m = ob_plane_017.modifiers.new('Subdivision', 'SUBSURF')
_m.render_levels = 3
ob_plane_018.location = (0.0, 11.0, 0.0)
ob_plane_018.scale = (1.0, 1.54, 1.0)
_m = ob_plane_018.modifiers.new('Subdivision', 'SUBSURF')
_m.render_levels = 3
ob_plane_019.location = (4.0, 7.0, 0.0)
ob_plane_019.scale = (1.0, 1.3, 1.0)
_m = ob_plane_019.modifiers.new('Subdivision', 'SUBSURF')
_m.render_levels = 3
ob_plane_021.location = (4.5, 13.0, 0.0)
_m = ob_plane_021.modifiers.new('Subdivision', 'SUBSURF')
_m.render_levels = 3
ob_plane_022.location = (-4.5, 9.0, 0.0)
_m = ob_plane_022.modifiers.new('Subdivision', 'SUBSURF')
_m.render_levels = 3
ob_plane_023.location = (-4.0, -6.0, 0.0)
_m = ob_plane_023.modifiers.new('Subdivision', 'SUBSURF')
_m.render_levels = 3
ob_plane_024.location = (-2.0, -8.0, 0.0)
ob_plane_024.scale = (1.0, 1.6, 1.0)
_m = ob_plane_024.modifiers.new('Subdivision', 'SUBSURF')
_m.render_levels = 3
ob_plane_025.location = (1.0, -7.0, 0.0)
ob_plane_025.scale = (1.0, 1.5, 1.0)
_m = ob_plane_025.modifiers.new('Subdivision', 'SUBSURF')
_m.render_levels = 3
ob_plane_026.location = (-4.5, -1.0, 0.0)
_m = ob_plane_026.modifiers.new('Subdivision', 'SUBSURF')
_m.render_levels = 3
ob_plane_027.location = (-1.0, -11.0, 0.0)
ob_plane_027.scale = (1.0, 1.4, 1.0)
_m = ob_plane_027.modifiers.new('Subdivision', 'SUBSURF')
_m.render_levels = 3
ob_plane_028.location = (3.0, -9.0, 0.0)
ob_plane_028.scale = (1.0, 1.5, 1.0)
_m = ob_plane_028.modifiers.new('Subdivision', 'SUBSURF')
_m.render_levels = 3
ob_plane_029.location = (2.0, -12.0, 0.0)
ob_plane_029.scale = (1.0, 1.3, 1.0)
_m = ob_plane_029.modifiers.new('Subdivision', 'SUBSURF')
_m.render_levels = 3
ob_plane_030.location = (-3.0, -13.0, 0.0)
ob_plane_030.scale = (1.0, 2.1, 1.0)
_m = ob_plane_030.modifiers.new('Subdivision', 'SUBSURF')
_m.render_levels = 3
ob_plane_031.location = (0.0, -9.0, 0.0)
ob_plane_031.scale = (1.0, 1.54, 1.0)
_m = ob_plane_031.modifiers.new('Subdivision', 'SUBSURF')
_m.render_levels = 3
ob_plane_032.location = (4.0, -13.0, 0.0)
ob_plane_032.scale = (1.0, 1.3, 1.0)
_m = ob_plane_032.modifiers.new('Subdivision', 'SUBSURF')
_m.render_levels = 3
ob_plane_033.location = (-0.5, -14.0, 0.0)
_m = ob_plane_033.modifiers.new('Subdivision', 'SUBSURF')
_m.render_levels = 3
ob_plane_034.location = (4.5, -7.0, 0.0)
_m = ob_plane_034.modifiers.new('Subdivision', 'SUBSURF')
_m.render_levels = 3
ob_plane_035.location = (-4.5, -11.0, 0.0)
_m = ob_plane_035.modifiers.new('Subdivision', 'SUBSURF')
_m.render_levels = 3
ob_plane_036.location = (-4.0, 4.0, 0.0)
_m = ob_plane_036.modifiers.new('Subdivision', 'SUBSURF')
_m.render_levels = 3
ob_plane_037.location = (-0.5, 6.0, 0.0)
_m = ob_plane_037.modifiers.new('Subdivision', 'SUBSURF')
_m.render_levels = 3
ob_plane_020.location = (-2.0, -3.0, -1.0)
ob_plane_020.scale = (1.0, 1.6, 1.0)
_m = ob_plane_020.modifiers.new('Subdivision', 'SUBSURF')
_m.render_levels = 3
ob_plane_038.location = (1.0, -2.0, -1.0)
ob_plane_038.scale = (1.0, 1.5, 1.0)
_m = ob_plane_038.modifiers.new('Subdivision', 'SUBSURF')
_m.render_levels = 3
ob_plane_039.location = (-1.0, -6.0, -1.0)
ob_plane_039.scale = (1.0, 1.4, 1.0)
_m = ob_plane_039.modifiers.new('Subdivision', 'SUBSURF')
_m.render_levels = 3
ob_plane_040.location = (3.0, -4.0, -1.0)
ob_plane_040.scale = (1.0, 1.5, 1.0)
_m = ob_plane_040.modifiers.new('Subdivision', 'SUBSURF')
_m.render_levels = 3
ob_plane_041.location = (2.0, -7.0, -1.0)
ob_plane_041.scale = (1.0, 1.3, 1.0)
_m = ob_plane_041.modifiers.new('Subdivision', 'SUBSURF')
_m.render_levels = 3
ob_plane_042.location = (-0.5, -9.0, -1.0)
_m = ob_plane_042.modifiers.new('Subdivision', 'SUBSURF')
_m.render_levels = 3
ob_plane_043.location = (-3.0, -8.0, -1.0)
ob_plane_043.scale = (1.0, 2.1, 1.0)
_m = ob_plane_043.modifiers.new('Subdivision', 'SUBSURF')
_m.render_levels = 3
ob_plane_044.location = (-4.0, 9.0, -1.0)
_m = ob_plane_044.modifiers.new('Subdivision', 'SUBSURF')
_m.render_levels = 3
ob_plane_045.location = (0.0, -4.0, -1.0)
ob_plane_045.scale = (1.0, 1.54, 1.0)
_m = ob_plane_045.modifiers.new('Subdivision', 'SUBSURF')
_m.render_levels = 3
ob_plane_046.location = (4.0, -8.0, -1.0)
ob_plane_046.scale = (1.0, 1.3, 1.0)
_m = ob_plane_046.modifiers.new('Subdivision', 'SUBSURF')
_m.render_levels = 3
ob_plane_047.location = (-2.0, 7.0, -1.0)
ob_plane_047.scale = (1.0, 1.6, 1.0)
_m = ob_plane_047.modifiers.new('Subdivision', 'SUBSURF')
_m.render_levels = 3
ob_plane_048.location = (1.0, 8.0, -1.0)
ob_plane_048.scale = (1.0, 1.5, 1.0)
_m = ob_plane_048.modifiers.new('Subdivision', 'SUBSURF')
_m.render_levels = 3
ob_plane_049.location = (-1.0, 4.0, -1.0)
ob_plane_049.scale = (1.0, 1.4, 1.0)
_m = ob_plane_049.modifiers.new('Subdivision', 'SUBSURF')
_m.render_levels = 3
ob_plane_050.location = (3.0, 6.0, -1.0)
ob_plane_050.scale = (1.0, 1.5, 1.0)
_m = ob_plane_050.modifiers.new('Subdivision', 'SUBSURF')
_m.render_levels = 3
ob_plane_051.location = (2.0, 3.0, -1.0)
ob_plane_051.scale = (1.0, 1.3, 1.0)
_m = ob_plane_051.modifiers.new('Subdivision', 'SUBSURF')
_m.render_levels = 3
ob_plane_052.location = (-3.0, 2.0, -1.0)
ob_plane_052.scale = (1.0, 2.1, 1.0)
_m = ob_plane_052.modifiers.new('Subdivision', 'SUBSURF')
_m.render_levels = 3
ob_plane_053.location = (4.5, -2.0, -1.0)
_m = ob_plane_053.modifiers.new('Subdivision', 'SUBSURF')
_m.render_levels = 3
ob_plane_054.location = (0.0, 6.0, -1.0)
ob_plane_054.scale = (1.0, 1.54, 1.0)
_m = ob_plane_054.modifiers.new('Subdivision', 'SUBSURF')
_m.render_levels = 3
ob_plane_055.location = (4.0, 2.0, -1.0)
ob_plane_055.scale = (1.0, 1.3, 1.0)
_m = ob_plane_055.modifiers.new('Subdivision', 'SUBSURF')
_m.render_levels = 3
ob_plane_056.location = (4.5, 8.0, -1.0)
_m = ob_plane_056.modifiers.new('Subdivision', 'SUBSURF')
_m.render_levels = 3
ob_plane_057.location = (-4.5, 4.0, -1.0)
_m = ob_plane_057.modifiers.new('Subdivision', 'SUBSURF')
_m.render_levels = 3
ob_plane_058.location = (-4.0, -11.0, -1.0)
_m = ob_plane_058.modifiers.new('Subdivision', 'SUBSURF')
_m.render_levels = 3
ob_plane_059.location = (-2.0, -13.0, -1.0)
ob_plane_059.scale = (1.0, 1.6, 1.0)
_m = ob_plane_059.modifiers.new('Subdivision', 'SUBSURF')
_m.render_levels = 3
ob_plane_060.location = (1.0, -12.0, -1.0)
ob_plane_060.scale = (1.0, 1.5, 1.0)
_m = ob_plane_060.modifiers.new('Subdivision', 'SUBSURF')
_m.render_levels = 3
ob_plane_061.location = (-4.5, -6.0, -1.0)
_m = ob_plane_061.modifiers.new('Subdivision', 'SUBSURF')
_m.render_levels = 3
ob_plane_062.location = (-1.0, -16.0, -1.0)
ob_plane_062.scale = (1.0, 1.4, 1.0)
_m = ob_plane_062.modifiers.new('Subdivision', 'SUBSURF')
_m.render_levels = 3
ob_plane_063.location = (3.0, -14.0, -1.0)
ob_plane_063.scale = (1.0, 1.5, 1.0)
_m = ob_plane_063.modifiers.new('Subdivision', 'SUBSURF')
_m.render_levels = 3
ob_plane_064.location = (2.0, -17.0, -1.0)
ob_plane_064.scale = (1.0, 1.3, 1.0)
_m = ob_plane_064.modifiers.new('Subdivision', 'SUBSURF')
_m.render_levels = 3
ob_plane_065.location = (-3.0, -18.0, -1.0)
ob_plane_065.scale = (1.0, 2.1, 1.0)
_m = ob_plane_065.modifiers.new('Subdivision', 'SUBSURF')
_m.render_levels = 3
ob_plane_066.location = (0.0, -14.0, -1.0)
ob_plane_066.scale = (1.0, 1.54, 1.0)
_m = ob_plane_066.modifiers.new('Subdivision', 'SUBSURF')
_m.render_levels = 3
ob_plane_067.location = (4.0, -18.0, -1.0)
ob_plane_067.scale = (1.0, 1.3, 1.0)
_m = ob_plane_067.modifiers.new('Subdivision', 'SUBSURF')
_m.render_levels = 3
ob_plane_068.location = (-0.5, -19.0, -1.0)
_m = ob_plane_068.modifiers.new('Subdivision', 'SUBSURF')
_m.render_levels = 3
ob_plane_069.location = (4.5, -12.0, -1.0)
_m = ob_plane_069.modifiers.new('Subdivision', 'SUBSURF')
_m.render_levels = 3
ob_plane_070.location = (-4.5, -16.0, -1.0)
_m = ob_plane_070.modifiers.new('Subdivision', 'SUBSURF')
_m.render_levels = 3
ob_plane_071.location = (-4.0, -1.0, -1.0)
_m = ob_plane_071.modifiers.new('Subdivision', 'SUBSURF')
_m.render_levels = 3
ob_plane_072.location = (-0.5, 1.0, -1.0)
_m = ob_plane_072.modifiers.new('Subdivision', 'SUBSURF')
_m.render_levels = 3
ob_plane_073.location = (-2.0, 5.0, -2.0)
ob_plane_073.scale = (1.0, 1.6, 1.0)
_m = ob_plane_073.modifiers.new('Subdivision', 'SUBSURF')
_m.render_levels = 3
ob_plane_074.location = (1.0, 6.0, -2.0)
ob_plane_074.scale = (1.0, 1.5, 1.0)
_m = ob_plane_074.modifiers.new('Subdivision', 'SUBSURF')
_m.render_levels = 3
ob_plane_075.location = (-1.0, 2.0, -2.0)
ob_plane_075.scale = (1.0, 1.4, 1.0)
_m = ob_plane_075.modifiers.new('Subdivision', 'SUBSURF')
_m.render_levels = 3
ob_plane_076.location = (3.0, 4.0, -2.0)
ob_plane_076.scale = (1.0, 1.5, 1.0)
_m = ob_plane_076.modifiers.new('Subdivision', 'SUBSURF')
_m.render_levels = 3
ob_plane_077.location = (2.0, 1.0, -2.0)
ob_plane_077.scale = (1.0, 1.3, 1.0)
_m = ob_plane_077.modifiers.new('Subdivision', 'SUBSURF')
_m.render_levels = 3
ob_plane_078.location = (-0.5, -1.0, -2.0)
_m = ob_plane_078.modifiers.new('Subdivision', 'SUBSURF')
_m.render_levels = 3
ob_plane_079.location = (-3.0, 0.0, -2.0)
ob_plane_079.scale = (1.0, 2.1, 1.0)
_m = ob_plane_079.modifiers.new('Subdivision', 'SUBSURF')
_m.render_levels = 3
ob_plane_080.location = (-4.0, 17.0, -2.0)
_m = ob_plane_080.modifiers.new('Subdivision', 'SUBSURF')
_m.render_levels = 3
ob_plane_081.location = (0.0, 4.0, -2.0)
ob_plane_081.scale = (1.0, 1.54, 1.0)
_m = ob_plane_081.modifiers.new('Subdivision', 'SUBSURF')
_m.render_levels = 3
ob_plane_082.location = (4.0, 0.0, -2.0)
ob_plane_082.scale = (1.0, 1.3, 1.0)
_m = ob_plane_082.modifiers.new('Subdivision', 'SUBSURF')
_m.render_levels = 3
ob_plane_083.location = (-2.0, 15.0, -2.0)
ob_plane_083.scale = (1.0, 1.6, 1.0)
_m = ob_plane_083.modifiers.new('Subdivision', 'SUBSURF')
_m.render_levels = 3
ob_plane_084.location = (1.0, 16.0, -2.0)
ob_plane_084.scale = (1.0, 1.5, 1.0)
_m = ob_plane_084.modifiers.new('Subdivision', 'SUBSURF')
_m.render_levels = 3
ob_plane_085.location = (-1.0, 12.0, -2.0)
ob_plane_085.scale = (1.0, 1.4, 1.0)
_m = ob_plane_085.modifiers.new('Subdivision', 'SUBSURF')
_m.render_levels = 3
ob_plane_086.location = (3.0, 14.0, -2.0)
ob_plane_086.scale = (1.0, 1.5, 1.0)
_m = ob_plane_086.modifiers.new('Subdivision', 'SUBSURF')
_m.render_levels = 3
ob_plane_087.location = (2.0, 11.0, -2.0)
ob_plane_087.scale = (1.0, 1.3, 1.0)
_m = ob_plane_087.modifiers.new('Subdivision', 'SUBSURF')
_m.render_levels = 3
ob_plane_088.location = (-3.0, 10.0, -2.0)
ob_plane_088.scale = (1.0, 2.1, 1.0)
_m = ob_plane_088.modifiers.new('Subdivision', 'SUBSURF')
_m.render_levels = 3
ob_plane_089.location = (4.5, 6.0, -2.0)
_m = ob_plane_089.modifiers.new('Subdivision', 'SUBSURF')
_m.render_levels = 3
ob_plane_090.location = (0.0, 14.0, -2.0)
ob_plane_090.scale = (1.0, 1.54, 1.0)
_m = ob_plane_090.modifiers.new('Subdivision', 'SUBSURF')
_m.render_levels = 3
ob_plane_091.location = (4.0, 10.0, -2.0)
ob_plane_091.scale = (1.0, 1.3, 1.0)
_m = ob_plane_091.modifiers.new('Subdivision', 'SUBSURF')
_m.render_levels = 3
ob_plane_092.location = (4.5, 16.0, -2.0)
_m = ob_plane_092.modifiers.new('Subdivision', 'SUBSURF')
_m.render_levels = 3
ob_plane_093.location = (-4.5, 12.0, -2.0)
_m = ob_plane_093.modifiers.new('Subdivision', 'SUBSURF')
_m.render_levels = 3
ob_plane_094.location = (-4.0, -3.0, -2.0)
_m = ob_plane_094.modifiers.new('Subdivision', 'SUBSURF')
_m.render_levels = 3
ob_plane_095.location = (-2.0, -5.0, -2.0)
ob_plane_095.scale = (1.0, 1.6, 1.0)
_m = ob_plane_095.modifiers.new('Subdivision', 'SUBSURF')
_m.render_levels = 3
ob_plane_096.location = (1.0, -4.0, -2.0)
ob_plane_096.scale = (1.0, 1.5, 1.0)
_m = ob_plane_096.modifiers.new('Subdivision', 'SUBSURF')
_m.render_levels = 3
ob_plane_097.location = (-4.5, 2.0, -2.0)
_m = ob_plane_097.modifiers.new('Subdivision', 'SUBSURF')
_m.render_levels = 3
ob_plane_098.location = (-1.0, -8.0, -2.0)
ob_plane_098.scale = (1.0, 1.4, 1.0)
_m = ob_plane_098.modifiers.new('Subdivision', 'SUBSURF')
_m.render_levels = 3
ob_plane_099.location = (3.0, -6.0, -2.0)
ob_plane_099.scale = (1.0, 1.5, 1.0)
_m = ob_plane_099.modifiers.new('Subdivision', 'SUBSURF')
_m.render_levels = 3
ob_plane_100.location = (2.0, -9.0, -2.0)
ob_plane_100.scale = (1.0, 1.3, 1.0)
_m = ob_plane_100.modifiers.new('Subdivision', 'SUBSURF')
_m.render_levels = 3
ob_plane_101.location = (-3.0, -10.0, -2.0)
ob_plane_101.scale = (1.0, 2.1, 1.0)
_m = ob_plane_101.modifiers.new('Subdivision', 'SUBSURF')
_m.render_levels = 3
ob_plane_102.location = (0.0, -6.0, -2.0)
ob_plane_102.scale = (1.0, 1.54, 1.0)
_m = ob_plane_102.modifiers.new('Subdivision', 'SUBSURF')
_m.render_levels = 3
ob_plane_103.location = (4.0, -10.0, -2.0)
ob_plane_103.scale = (1.0, 1.3, 1.0)
_m = ob_plane_103.modifiers.new('Subdivision', 'SUBSURF')
_m.render_levels = 3
ob_plane_104.location = (-0.5, -11.0, -2.0)
_m = ob_plane_104.modifiers.new('Subdivision', 'SUBSURF')
_m.render_levels = 3
ob_plane_105.location = (4.5, -4.0, -2.0)
_m = ob_plane_105.modifiers.new('Subdivision', 'SUBSURF')
_m.render_levels = 3
ob_plane_106.location = (-4.5, -8.0, -2.0)
_m = ob_plane_106.modifiers.new('Subdivision', 'SUBSURF')
_m.render_levels = 3
ob_plane_107.location = (-4.0, 7.0, -2.0)
_m = ob_plane_107.modifiers.new('Subdivision', 'SUBSURF')
_m.render_levels = 3
ob_plane_108.location = (-0.5, 9.0, -2.0)
_m = ob_plane_108.modifiers.new('Subdivision', 'SUBSURF')
_m.render_levels = 3
ob_camera.location = (0.0, 0.0, 10.0)
ob_camera.lock_rotations_4d = False
ob_camera.empty_display_type = 'ARROWS'
ob_camera.color = (0.0, 0.0, 0.0, 0.0)
ob_camera.display_type = 'WIRE'
ob_camera.lineart.crease_threshold = 0.0

# ---- collection membership
col_shine_lv01.objects.link(ob_plane_001)
col_shine_lv01.objects.link(ob_plane_002)
col_shine_lv01.objects.link(ob_plane_003)
col_shine_lv01.objects.link(ob_plane_004)
col_shine_lv01.objects.link(ob_plane_005)
col_shine_lv01.objects.link(ob_plane_006)
col_shine_lv01.objects.link(ob_plane_007)
col_shine_lv01.objects.link(ob_plane_008)
col_shine_lv01.objects.link(ob_plane_009)
col_shine_lv01.objects.link(ob_plane_010)
col_shine_lv01.objects.link(ob_plane_011)
col_shine_lv01.objects.link(ob_plane_012)
col_shine_lv01.objects.link(ob_plane_013)
col_shine_lv01.objects.link(ob_plane_014)
col_shine_lv01.objects.link(ob_plane_015)
col_shine_lv01.objects.link(ob_plane_016)
col_shine_lv01.objects.link(ob_plane_017)
col_shine_lv01.objects.link(ob_plane_018)
col_shine_lv01.objects.link(ob_plane_019)
col_shine_lv01.objects.link(ob_plane_021)
col_shine_lv01.objects.link(ob_plane_022)
col_shine_lv01.objects.link(ob_plane_023)
col_shine_lv01.objects.link(ob_plane_024)
col_shine_lv01.objects.link(ob_plane_025)
col_shine_lv01.objects.link(ob_plane_026)
col_shine_lv01.objects.link(ob_plane_027)
col_shine_lv01.objects.link(ob_plane_028)
col_shine_lv01.objects.link(ob_plane_029)
col_shine_lv01.objects.link(ob_plane_030)
col_shine_lv01.objects.link(ob_plane_031)
col_shine_lv01.objects.link(ob_plane_032)
col_shine_lv01.objects.link(ob_plane_033)
col_shine_lv01.objects.link(ob_plane_034)
col_shine_lv01.objects.link(ob_plane_035)
col_shine_lv01.objects.link(ob_plane_036)
col_shine_lv01.objects.link(ob_plane_037)
col_shine_lv02.objects.link(ob_plane_020)
col_shine_lv02.objects.link(ob_plane_038)
col_shine_lv02.objects.link(ob_plane_039)
col_shine_lv02.objects.link(ob_plane_040)
col_shine_lv02.objects.link(ob_plane_041)
col_shine_lv02.objects.link(ob_plane_042)
col_shine_lv02.objects.link(ob_plane_043)
col_shine_lv02.objects.link(ob_plane_044)
col_shine_lv02.objects.link(ob_plane_045)
col_shine_lv02.objects.link(ob_plane_046)
col_shine_lv02.objects.link(ob_plane_047)
col_shine_lv02.objects.link(ob_plane_048)
col_shine_lv02.objects.link(ob_plane_049)
col_shine_lv02.objects.link(ob_plane_050)
col_shine_lv02.objects.link(ob_plane_051)
col_shine_lv02.objects.link(ob_plane_052)
col_shine_lv02.objects.link(ob_plane_053)
col_shine_lv02.objects.link(ob_plane_054)
col_shine_lv02.objects.link(ob_plane_055)
col_shine_lv02.objects.link(ob_plane_056)
col_shine_lv02.objects.link(ob_plane_057)
col_shine_lv02.objects.link(ob_plane_058)
col_shine_lv02.objects.link(ob_plane_059)
col_shine_lv02.objects.link(ob_plane_060)
col_shine_lv02.objects.link(ob_plane_061)
col_shine_lv02.objects.link(ob_plane_062)
col_shine_lv02.objects.link(ob_plane_063)
col_shine_lv02.objects.link(ob_plane_064)
col_shine_lv02.objects.link(ob_plane_065)
col_shine_lv02.objects.link(ob_plane_066)
col_shine_lv02.objects.link(ob_plane_067)
col_shine_lv02.objects.link(ob_plane_068)
col_shine_lv02.objects.link(ob_plane_069)
col_shine_lv02.objects.link(ob_plane_070)
col_shine_lv02.objects.link(ob_plane_071)
col_shine_lv02.objects.link(ob_plane_072)
col_shine_lv03.objects.link(ob_plane_073)
col_shine_lv03.objects.link(ob_plane_074)
col_shine_lv03.objects.link(ob_plane_075)
col_shine_lv03.objects.link(ob_plane_076)
col_shine_lv03.objects.link(ob_plane_077)
col_shine_lv03.objects.link(ob_plane_078)
col_shine_lv03.objects.link(ob_plane_079)
col_shine_lv03.objects.link(ob_plane_080)
col_shine_lv03.objects.link(ob_plane_081)
col_shine_lv03.objects.link(ob_plane_082)
col_shine_lv03.objects.link(ob_plane_083)
col_shine_lv03.objects.link(ob_plane_084)
col_shine_lv03.objects.link(ob_plane_085)
col_shine_lv03.objects.link(ob_plane_086)
col_shine_lv03.objects.link(ob_plane_087)
col_shine_lv03.objects.link(ob_plane_088)
col_shine_lv03.objects.link(ob_plane_089)
col_shine_lv03.objects.link(ob_plane_090)
col_shine_lv03.objects.link(ob_plane_091)
col_shine_lv03.objects.link(ob_plane_092)
col_shine_lv03.objects.link(ob_plane_093)
col_shine_lv03.objects.link(ob_plane_094)
col_shine_lv03.objects.link(ob_plane_095)
col_shine_lv03.objects.link(ob_plane_096)
col_shine_lv03.objects.link(ob_plane_097)
col_shine_lv03.objects.link(ob_plane_098)
col_shine_lv03.objects.link(ob_plane_099)
col_shine_lv03.objects.link(ob_plane_100)
col_shine_lv03.objects.link(ob_plane_101)
col_shine_lv03.objects.link(ob_plane_102)
col_shine_lv03.objects.link(ob_plane_103)
col_shine_lv03.objects.link(ob_plane_104)
col_shine_lv03.objects.link(ob_plane_105)
col_shine_lv03.objects.link(ob_plane_106)
col_shine_lv03.objects.link(ob_plane_107)
col_shine_lv03.objects.link(ob_plane_108)
col_cam.objects.link(ob_camera)

# ---- scene / render settings (as saved in the file)
scene.camera = ob_camera
scene.frame_start = 1; scene.frame_end = 250; scene.frame_set(1)
scene.render.engine = 'CYCLES'
scene.render.image_settings.compression = 100
scene.render.resolution_x = 512
scene.render.resolution_y = 512
scene.render.film_transparent = True
scene.cycles.sampling_pattern = 'TABULATED_SOBOL'
scene.view_settings.view_transform = 'Filmic'
bpy.context.view_layer.update()
